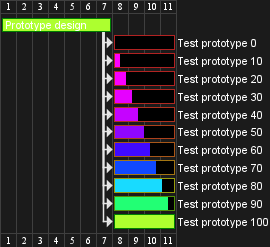

The diagram above was rendered by PlantUML. Its source (embedded in the PNG):
@startgantt

<style>
ganttDiagram {
  task {
    BackGroundColor GreenYellow
    LineColor Green 
    unstarted {
      BackGroundColor Fuchsia 
      LineColor FireBrick
    }
  }
}
</style>

[Prototype design] lasts 7 days
[Test prototype 0] lasts 4 days
[Test prototype 10] lasts 4 days
[Test prototype 20] lasts 4 days
[Test prototype 30] lasts 4 days
[Test prototype 40] lasts 4 days
[Test prototype 50] lasts 4 days
[Test prototype 60] lasts 4 days
[Test prototype 70] lasts 4 days
[Test prototype 80] lasts 4 days
[Test prototype 90] lasts 4 days
[Test prototype 100] lasts 4 days

[Test prototype 0] starts at [Prototype design]'s end
[Test prototype 10] starts at [Prototype design]'s end
[Test prototype 20] starts at [Prototype design]'s end
[Test prototype 30] starts at [Prototype design]'s end
[Test prototype 40] starts at [Prototype design]'s end
[Test prototype 50] starts at [Prototype design]'s end
[Test prototype 60] starts at [Prototype design]'s end
[Test prototype 70] starts at [Prototype design]'s end
[Test prototype 80] starts at [Prototype design]'s end
[Test prototype 90] starts at [Prototype design]'s end
[Test prototype 100] starts at [Prototype design]'s end

[Test prototype 0] is 0% complete
[Test prototype 10] is 10% complete
[Test prototype 20] is 20% complete
[Test prototype 30] is 30% complete
[Test prototype 40] is 40% complete
[Test prototype 50] is 50% complete
[Test prototype 60] is 60% complete
[Test prototype 70] is 70% complete
[Test prototype 80] is 80% complete
[Test prototype 90] is 90% complete
[Test prototype 100] is 100% complete

@endgantt